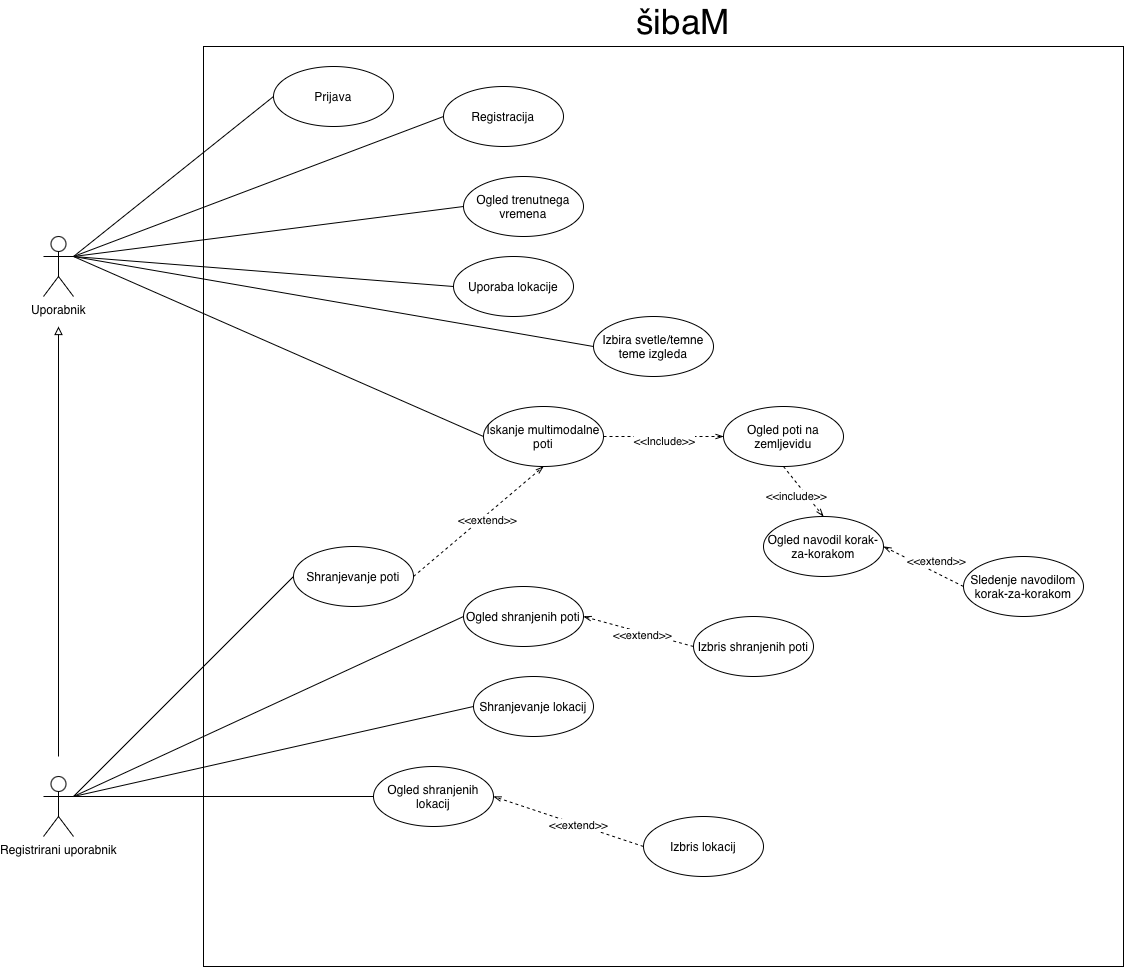

The diagram above was exported from draw.io. Its source (the exported page's mxGraphModel, read from the mxfile embedded in the PNG):
<mxGraphModel dx="2211" dy="2595" grid="1" gridSize="10" guides="1" tooltips="1" connect="1" arrows="1" fold="1" page="1" pageScale="1" pageWidth="1654" pageHeight="1169" math="0" shadow="0">
  <root>
    <mxCell id="0" />
    <mxCell id="1" parent="0" />
    <mxCell id="7w4vpeV06ueAz7OBI7oG-6" parent="1" style="whiteSpace=wrap;html=1;aspect=fixed;fillColor=none;" value="" vertex="1">
      <mxGeometry height="920" width="920" x="1750" y="20" as="geometry" />
    </mxCell>
    <mxCell id="7w4vpeV06ueAz7OBI7oG-7" parent="1" style="text;html=1;whiteSpace=wrap;strokeColor=none;fillColor=none;align=center;verticalAlign=middle;rounded=0;" value="&lt;font style=&quot;font-size: 35px;&quot;&gt;šibaM&lt;/font&gt;" vertex="1">
      <mxGeometry height="30" width="60" x="2200" y="-20" as="geometry" />
    </mxCell>
    <mxCell id="7w4vpeV06ueAz7OBI7oG-9" parent="1" style="ellipse;whiteSpace=wrap;html=1;fillColor=none;" value="Prijava" vertex="1">
      <mxGeometry height="60" width="120" x="1820" y="40" as="geometry" />
    </mxCell>
    <mxCell id="7w4vpeV06ueAz7OBI7oG-10" parent="1" style="ellipse;whiteSpace=wrap;html=1;fillColor=none;" value="Registracija" vertex="1">
      <mxGeometry height="60" width="120" x="1990" y="60" as="geometry" />
    </mxCell>
    <mxCell id="7w4vpeV06ueAz7OBI7oG-11" parent="1" style="ellipse;whiteSpace=wrap;html=1;fillColor=none;" value="Ogled trenutnega vremena" vertex="1">
      <mxGeometry height="60" width="120" x="2010" y="150" as="geometry" />
    </mxCell>
    <mxCell id="7w4vpeV06ueAz7OBI7oG-12" parent="1" style="ellipse;whiteSpace=wrap;html=1;fillColor=none;" value="Uporaba lokacije" vertex="1">
      <mxGeometry height="60" width="120" x="2000" y="230" as="geometry" />
    </mxCell>
    <mxCell id="7w4vpeV06ueAz7OBI7oG-13" parent="1" style="ellipse;whiteSpace=wrap;html=1;fillColor=none;" value="Izbira svetle/temne teme izgleda" vertex="1">
      <mxGeometry height="60" width="120" x="2140" y="290" as="geometry" />
    </mxCell>
    <mxCell id="7w4vpeV06ueAz7OBI7oG-16" edge="1" parent="1" source="7w4vpeV06ueAz7OBI7oG-14" style="rounded=0;orthogonalLoop=1;jettySize=auto;html=1;exitX=1;exitY=0.3333333333333333;exitDx=0;exitDy=0;exitPerimeter=0;entryX=0;entryY=0.5;entryDx=0;entryDy=0;endArrow=none;endFill=0;" target="7w4vpeV06ueAz7OBI7oG-9">
      <mxGeometry relative="1" as="geometry" />
    </mxCell>
    <mxCell id="7w4vpeV06ueAz7OBI7oG-17" edge="1" parent="1" source="7w4vpeV06ueAz7OBI7oG-14" style="rounded=0;orthogonalLoop=1;jettySize=auto;html=1;exitX=1;exitY=0.3333333333333333;exitDx=0;exitDy=0;exitPerimeter=0;entryX=0;entryY=0.5;entryDx=0;entryDy=0;startArrow=none;startFill=0;endArrow=none;endFill=0;" target="7w4vpeV06ueAz7OBI7oG-10">
      <mxGeometry relative="1" as="geometry" />
    </mxCell>
    <mxCell id="7w4vpeV06ueAz7OBI7oG-19" edge="1" parent="1" source="7w4vpeV06ueAz7OBI7oG-14" style="rounded=0;orthogonalLoop=1;jettySize=auto;html=1;exitX=1;exitY=0.3333333333333333;exitDx=0;exitDy=0;exitPerimeter=0;entryX=0;entryY=0.5;entryDx=0;entryDy=0;endArrow=none;endFill=0;" target="7w4vpeV06ueAz7OBI7oG-11">
      <mxGeometry relative="1" as="geometry" />
    </mxCell>
    <mxCell id="7w4vpeV06ueAz7OBI7oG-20" edge="1" parent="1" source="7w4vpeV06ueAz7OBI7oG-14" style="rounded=0;orthogonalLoop=1;jettySize=auto;html=1;exitX=1;exitY=0.3333333333333333;exitDx=0;exitDy=0;exitPerimeter=0;entryX=0;entryY=0.5;entryDx=0;entryDy=0;endArrow=none;endFill=0;" target="7w4vpeV06ueAz7OBI7oG-12">
      <mxGeometry relative="1" as="geometry" />
    </mxCell>
    <mxCell id="7w4vpeV06ueAz7OBI7oG-21" edge="1" parent="1" source="7w4vpeV06ueAz7OBI7oG-14" style="rounded=0;orthogonalLoop=1;jettySize=auto;html=1;exitX=1;exitY=0.3333333333333333;exitDx=0;exitDy=0;exitPerimeter=0;entryX=0;entryY=0.5;entryDx=0;entryDy=0;endArrow=none;endFill=0;" target="7w4vpeV06ueAz7OBI7oG-13">
      <mxGeometry relative="1" as="geometry" />
    </mxCell>
    <mxCell id="7w4vpeV06ueAz7OBI7oG-35" edge="1" parent="1" source="7w4vpeV06ueAz7OBI7oG-14" style="rounded=0;orthogonalLoop=1;jettySize=auto;html=1;exitX=1;exitY=0.3333333333333333;exitDx=0;exitDy=0;exitPerimeter=0;entryX=0;entryY=0.5;entryDx=0;entryDy=0;endArrow=none;endFill=0;" target="7w4vpeV06ueAz7OBI7oG-34">
      <mxGeometry relative="1" as="geometry" />
    </mxCell>
    <mxCell id="7w4vpeV06ueAz7OBI7oG-14" parent="1" style="shape=umlActor;verticalLabelPosition=bottom;verticalAlign=top;html=1;outlineConnect=0;" value="Uporabnik" vertex="1">
      <mxGeometry height="60" width="30" x="1590" y="210" as="geometry" />
    </mxCell>
    <mxCell id="7w4vpeV06ueAz7OBI7oG-26" edge="1" parent="1" style="edgeStyle=orthogonalEdgeStyle;rounded=0;orthogonalLoop=1;jettySize=auto;html=1;endArrow=block;endFill=0;">
      <mxGeometry relative="1" as="geometry">
        <mxPoint x="1605" y="730" as="sourcePoint" />
        <mxPoint x="1605" y="300" as="targetPoint" />
      </mxGeometry>
    </mxCell>
    <mxCell id="7w4vpeV06ueAz7OBI7oG-53" edge="1" parent="1" source="7w4vpeV06ueAz7OBI7oG-22" style="rounded=0;orthogonalLoop=1;jettySize=auto;html=1;exitX=1;exitY=0.3333333333333333;exitDx=0;exitDy=0;exitPerimeter=0;entryX=0;entryY=0.5;entryDx=0;entryDy=0;endArrow=none;endFill=0;" target="7w4vpeV06ueAz7OBI7oG-28">
      <mxGeometry relative="1" as="geometry" />
    </mxCell>
    <mxCell id="7w4vpeV06ueAz7OBI7oG-22" parent="1" style="shape=umlActor;verticalLabelPosition=bottom;verticalAlign=top;html=1;outlineConnect=0;" value="Registrirani uporabnik&lt;div&gt;&lt;br&gt;&lt;/div&gt;" vertex="1">
      <mxGeometry height="60" width="30" x="1590" y="750" as="geometry" />
    </mxCell>
    <mxCell id="7w4vpeV06ueAz7OBI7oG-58" edge="1" parent="1" source="7w4vpeV06ueAz7OBI7oG-28" style="rounded=0;orthogonalLoop=1;jettySize=auto;html=1;exitX=1;exitY=0.5;exitDx=0;exitDy=0;entryX=0.5;entryY=1;entryDx=0;entryDy=0;dashed=1;endArrow=openThin;endFill=0;" target="7w4vpeV06ueAz7OBI7oG-34">
      <mxGeometry relative="1" as="geometry" />
    </mxCell>
    <mxCell id="7w4vpeV06ueAz7OBI7oG-59" connectable="0" parent="7w4vpeV06ueAz7OBI7oG-58" style="edgeLabel;html=1;align=center;verticalAlign=middle;resizable=0;points=[];" value="&amp;lt;&amp;lt;extend&amp;gt;&amp;gt;" vertex="1">
      <mxGeometry relative="1" x="0.0959" y="-4" as="geometry">
        <mxPoint y="1" as="offset" />
      </mxGeometry>
    </mxCell>
    <mxCell id="7w4vpeV06ueAz7OBI7oG-28" parent="1" style="ellipse;whiteSpace=wrap;html=1;fillColor=none;" value="Shranjevanje poti" vertex="1">
      <mxGeometry height="60" width="120" x="1840" y="520" as="geometry" />
    </mxCell>
    <mxCell id="7w4vpeV06ueAz7OBI7oG-29" parent="1" style="ellipse;whiteSpace=wrap;html=1;fillColor=none;" value="Ogled shranjenih poti" vertex="1">
      <mxGeometry height="60" width="120" x="2010" y="560" as="geometry" />
    </mxCell>
    <mxCell id="7w4vpeV06ueAz7OBI7oG-30" parent="1" style="ellipse;whiteSpace=wrap;html=1;fillColor=none;" value="Shranjevanje lokacij" vertex="1">
      <mxGeometry height="60" width="120" x="2020" y="650" as="geometry" />
    </mxCell>
    <mxCell id="7w4vpeV06ueAz7OBI7oG-31" parent="1" style="ellipse;whiteSpace=wrap;html=1;fillColor=none;" value="Ogled shranjenih lokacij" vertex="1">
      <mxGeometry height="60" width="120" x="1920" y="740" as="geometry" />
    </mxCell>
    <mxCell id="7w4vpeV06ueAz7OBI7oG-37" edge="1" parent="1" source="7w4vpeV06ueAz7OBI7oG-34" style="rounded=0;orthogonalLoop=1;jettySize=auto;html=1;exitX=1;exitY=0.5;exitDx=0;exitDy=0;entryX=0;entryY=0.5;entryDx=0;entryDy=0;dashed=1;endArrow=openThin;endFill=0;" target="7w4vpeV06ueAz7OBI7oG-36">
      <mxGeometry relative="1" as="geometry" />
    </mxCell>
    <mxCell id="7w4vpeV06ueAz7OBI7oG-38" connectable="0" parent="7w4vpeV06ueAz7OBI7oG-37" style="edgeLabel;html=1;align=center;verticalAlign=middle;resizable=0;points=[];" value="&amp;lt;&amp;lt;Include&amp;gt;&amp;gt;" vertex="1">
      <mxGeometry relative="1" x="-0.003" y="-4" as="geometry">
        <mxPoint as="offset" />
      </mxGeometry>
    </mxCell>
    <mxCell id="7w4vpeV06ueAz7OBI7oG-34" parent="1" style="ellipse;whiteSpace=wrap;html=1;fillColor=none;" value="Iskanje multimodalne poti" vertex="1">
      <mxGeometry height="60" width="120" x="2030" y="380" as="geometry" />
    </mxCell>
    <mxCell id="7w4vpeV06ueAz7OBI7oG-40" edge="1" parent="1" source="7w4vpeV06ueAz7OBI7oG-36" style="rounded=0;orthogonalLoop=1;jettySize=auto;html=1;exitX=0.5;exitY=1;exitDx=0;exitDy=0;entryX=0.5;entryY=0;entryDx=0;entryDy=0;dashed=1;endArrow=openThin;endFill=0;" target="7w4vpeV06ueAz7OBI7oG-39">
      <mxGeometry relative="1" as="geometry" />
    </mxCell>
    <mxCell id="7w4vpeV06ueAz7OBI7oG-41" connectable="0" parent="7w4vpeV06ueAz7OBI7oG-40" style="edgeLabel;html=1;align=center;verticalAlign=middle;resizable=0;points=[];" value="&amp;lt;&amp;lt;include&amp;gt;&amp;gt;" vertex="1">
      <mxGeometry relative="1" x="-0.052" y="-9" as="geometry">
        <mxPoint x="1" as="offset" />
      </mxGeometry>
    </mxCell>
    <mxCell id="7w4vpeV06ueAz7OBI7oG-36" parent="1" style="ellipse;whiteSpace=wrap;html=1;fillColor=none;" value="Ogled poti na zemljevidu" vertex="1">
      <mxGeometry height="60" width="120" x="2270" y="380" as="geometry" />
    </mxCell>
    <mxCell id="7w4vpeV06ueAz7OBI7oG-39" parent="1" style="ellipse;whiteSpace=wrap;html=1;fillColor=none;" value="Ogled navodil korak-za-korakom" vertex="1">
      <mxGeometry height="60" width="120" x="2310" y="490" as="geometry" />
    </mxCell>
    <mxCell id="7w4vpeV06ueAz7OBI7oG-43" edge="1" parent="1" source="7w4vpeV06ueAz7OBI7oG-42" style="rounded=0;orthogonalLoop=1;jettySize=auto;html=1;exitX=0;exitY=0.5;exitDx=0;exitDy=0;entryX=1;entryY=0.5;entryDx=0;entryDy=0;endArrow=openThin;endFill=0;dashed=1;" target="7w4vpeV06ueAz7OBI7oG-39">
      <mxGeometry relative="1" as="geometry" />
    </mxCell>
    <mxCell id="7w4vpeV06ueAz7OBI7oG-44" connectable="0" parent="7w4vpeV06ueAz7OBI7oG-43" style="edgeLabel;html=1;align=center;verticalAlign=middle;resizable=0;points=[];" value="&amp;lt;&amp;lt;extend&amp;gt;&amp;gt;" vertex="1">
      <mxGeometry relative="1" x="0.2848" as="geometry">
        <mxPoint x="23" as="offset" />
      </mxGeometry>
    </mxCell>
    <mxCell id="7w4vpeV06ueAz7OBI7oG-42" parent="1" style="ellipse;whiteSpace=wrap;html=1;fillColor=none;" value="Sledenje navodilom korak-za-korakom" vertex="1">
      <mxGeometry height="60" width="120" x="2510" y="530" as="geometry" />
    </mxCell>
    <mxCell id="7w4vpeV06ueAz7OBI7oG-48" edge="1" parent="1" source="7w4vpeV06ueAz7OBI7oG-47" style="rounded=0;orthogonalLoop=1;jettySize=auto;html=1;exitX=0;exitY=0.5;exitDx=0;exitDy=0;entryX=1;entryY=0.5;entryDx=0;entryDy=0;endArrow=openThin;endFill=0;dashed=1;" target="7w4vpeV06ueAz7OBI7oG-29">
      <mxGeometry relative="1" as="geometry" />
    </mxCell>
    <mxCell id="7w4vpeV06ueAz7OBI7oG-49" connectable="0" parent="7w4vpeV06ueAz7OBI7oG-48" style="edgeLabel;html=1;align=center;verticalAlign=middle;resizable=0;points=[];" value="&amp;lt;&amp;lt;extend&amp;gt;&amp;gt;" vertex="1">
      <mxGeometry relative="1" x="-0.0699" y="3" as="geometry">
        <mxPoint as="offset" />
      </mxGeometry>
    </mxCell>
    <mxCell id="7w4vpeV06ueAz7OBI7oG-47" parent="1" style="ellipse;whiteSpace=wrap;html=1;fillColor=none;" value="Izbris shranjenih poti" vertex="1">
      <mxGeometry height="60" width="120" x="2240" y="590" as="geometry" />
    </mxCell>
    <mxCell id="7w4vpeV06ueAz7OBI7oG-51" edge="1" parent="1" source="7w4vpeV06ueAz7OBI7oG-50" style="rounded=0;orthogonalLoop=1;jettySize=auto;html=1;exitX=0;exitY=0.5;exitDx=0;exitDy=0;entryX=1;entryY=0.5;entryDx=0;entryDy=0;dashed=1;endArrow=openThin;endFill=0;" target="7w4vpeV06ueAz7OBI7oG-31">
      <mxGeometry relative="1" as="geometry" />
    </mxCell>
    <mxCell id="7w4vpeV06ueAz7OBI7oG-57" connectable="0" parent="7w4vpeV06ueAz7OBI7oG-51" style="edgeLabel;html=1;align=center;verticalAlign=middle;resizable=0;points=[];" value="&amp;lt;&amp;lt;extend&amp;gt;&amp;gt;" vertex="1">
      <mxGeometry relative="1" x="-0.1211" as="geometry">
        <mxPoint as="offset" />
      </mxGeometry>
    </mxCell>
    <mxCell id="7w4vpeV06ueAz7OBI7oG-50" parent="1" style="ellipse;whiteSpace=wrap;html=1;fillColor=none;" value="Izbris lokacij" vertex="1">
      <mxGeometry height="60" width="120" x="2190" y="790" as="geometry" />
    </mxCell>
    <mxCell id="7w4vpeV06ueAz7OBI7oG-54" edge="1" parent="1" source="7w4vpeV06ueAz7OBI7oG-22" style="rounded=0;orthogonalLoop=1;jettySize=auto;html=1;exitX=1;exitY=0.3333333333333333;exitDx=0;exitDy=0;exitPerimeter=0;entryX=0;entryY=0.5;entryDx=0;entryDy=0;endArrow=none;endFill=0;" target="7w4vpeV06ueAz7OBI7oG-29">
      <mxGeometry relative="1" as="geometry">
        <mxPoint x="1630" y="780" as="sourcePoint" />
        <mxPoint x="1930" y="594" as="targetPoint" />
      </mxGeometry>
    </mxCell>
    <mxCell id="7w4vpeV06ueAz7OBI7oG-55" edge="1" parent="1" source="7w4vpeV06ueAz7OBI7oG-22" style="rounded=0;orthogonalLoop=1;jettySize=auto;html=1;entryX=0;entryY=0.5;entryDx=0;entryDy=0;endArrow=none;endFill=0;exitX=1;exitY=0.3333333333333333;exitDx=0;exitDy=0;exitPerimeter=0;" target="7w4vpeV06ueAz7OBI7oG-30">
      <mxGeometry relative="1" as="geometry">
        <mxPoint x="1630" y="770" as="sourcePoint" />
        <mxPoint x="2030" y="670" as="targetPoint" />
      </mxGeometry>
    </mxCell>
    <mxCell id="7w4vpeV06ueAz7OBI7oG-56" edge="1" parent="1" source="7w4vpeV06ueAz7OBI7oG-22" style="rounded=0;orthogonalLoop=1;jettySize=auto;html=1;entryX=0;entryY=0.5;entryDx=0;entryDy=0;endArrow=none;endFill=0;exitX=1;exitY=0.3333333333333333;exitDx=0;exitDy=0;exitPerimeter=0;" target="7w4vpeV06ueAz7OBI7oG-31">
      <mxGeometry relative="1" as="geometry">
        <mxPoint x="1630" y="780" as="sourcePoint" />
        <mxPoint x="2080" y="770" as="targetPoint" />
      </mxGeometry>
    </mxCell>
  </root>
</mxGraphModel>